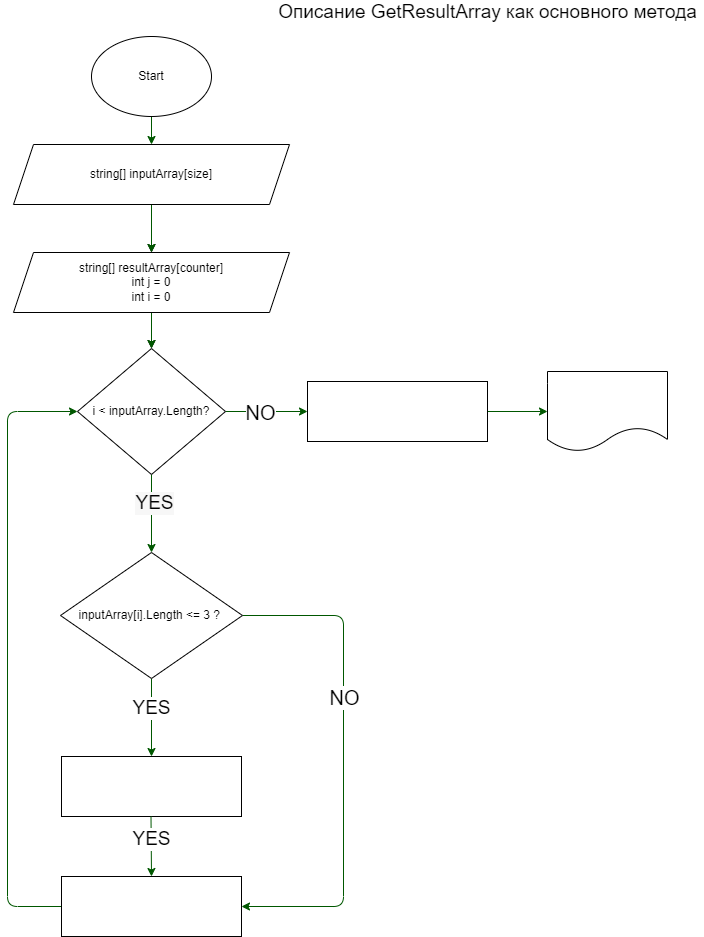

The diagram above was exported from draw.io. Its source (the exported page's mxGraphModel, read from the mxfile embedded in the PNG):
<mxGraphModel dx="990" dy="324" grid="1" gridSize="13" guides="1" tooltips="1" connect="1" arrows="1" fold="1" page="1" pageScale="1" pageWidth="827" pageHeight="1169" background="#ffffff" math="0" shadow="0">
  <root>
    <mxCell id="0" />
    <mxCell id="1" parent="0" />
    <mxCell id="6" style="edgeStyle=none;html=1;exitX=0.5;exitY=1;exitDx=0;exitDy=0;entryX=0.5;entryY=0;entryDx=0;entryDy=0;fontSize=19;fontColor=#000000;fillColor=#008a00;strokeColor=#005700;" parent="1" source="3" target="4" edge="1">
      <mxGeometry relative="1" as="geometry" />
    </mxCell>
    <mxCell id="3" value="Start" style="ellipse;whiteSpace=wrap;html=1;" parent="1" vertex="1">
      <mxGeometry x="96" y="48" width="120" height="80" as="geometry" />
    </mxCell>
    <mxCell id="8" value="" style="edgeStyle=none;html=1;fontSize=19;fontColor=#000000;" parent="1" source="4" target="7" edge="1">
      <mxGeometry relative="1" as="geometry" />
    </mxCell>
    <mxCell id="9" style="edgeStyle=none;html=1;exitX=0.5;exitY=1;exitDx=0;exitDy=0;entryX=0.5;entryY=0;entryDx=0;entryDy=0;fontSize=19;fontColor=#000000;fillColor=#008a00;strokeColor=#005700;" parent="1" source="4" target="7" edge="1">
      <mxGeometry relative="1" as="geometry" />
    </mxCell>
    <mxCell id="4" value="string[] inputArray[size]&lt;br&gt;" style="shape=parallelogram;perimeter=parallelogramPerimeter;whiteSpace=wrap;html=1;fixedSize=1;" parent="1" vertex="1">
      <mxGeometry x="18" y="156" width="276" height="60" as="geometry" />
    </mxCell>
    <mxCell id="5" value="&lt;font color=&quot;#000000&quot; style=&quot;font-size: 19px&quot;&gt;Описание GetResultArray как основного метода&lt;/font&gt;" style="text;html=1;align=center;verticalAlign=middle;resizable=0;points=[];autosize=1;strokeColor=none;fillColor=none;" parent="1" vertex="1">
      <mxGeometry x="276" y="12" width="432" height="24" as="geometry" />
    </mxCell>
    <mxCell id="11" value="" style="edgeStyle=none;html=1;fontSize=19;fontColor=#000000;" parent="1" source="7" target="10" edge="1">
      <mxGeometry relative="1" as="geometry" />
    </mxCell>
    <mxCell id="12" style="edgeStyle=none;html=1;exitX=0.5;exitY=1;exitDx=0;exitDy=0;fontSize=19;fontColor=#000000;fillColor=#008a00;strokeColor=#005700;" parent="1" source="7" edge="1">
      <mxGeometry relative="1" as="geometry">
        <mxPoint x="156" y="360" as="targetPoint" />
      </mxGeometry>
    </mxCell>
    <mxCell id="7" value="string[] resultArray[counter]&lt;br&gt;int j = 0&lt;br&gt;int i = 0" style="shape=parallelogram;perimeter=parallelogramPerimeter;whiteSpace=wrap;html=1;fixedSize=1;" parent="1" vertex="1">
      <mxGeometry x="18" y="264" width="276" height="60" as="geometry" />
    </mxCell>
    <mxCell id="13" style="edgeStyle=none;html=1;exitX=1;exitY=0.5;exitDx=0;exitDy=0;fontSize=19;fontColor=#000000;fillColor=#008a00;strokeColor=#005700;" parent="1" source="10" edge="1">
      <mxGeometry relative="1" as="geometry">
        <mxPoint x="312" y="423" as="targetPoint" />
      </mxGeometry>
    </mxCell>
    <mxCell id="34" value="NO" style="edgeLabel;html=1;align=center;verticalAlign=middle;resizable=0;points=[];fontSize=20;fontColor=#000000;labelBackgroundColor=#FFFFFF;" parent="13" vertex="1" connectable="0">
      <mxGeometry x="-0.4843" y="-4" relative="1" as="geometry">
        <mxPoint x="13" y="-4" as="offset" />
      </mxGeometry>
    </mxCell>
    <mxCell id="20" style="edgeStyle=none;html=1;entryX=0.5;entryY=0;entryDx=0;entryDy=0;fontSize=19;fontColor=#000000;fillColor=#008a00;strokeColor=#005700;" parent="1" source="10" target="17" edge="1">
      <mxGeometry relative="1" as="geometry" />
    </mxCell>
    <mxCell id="21" value="YES" style="edgeLabel;html=1;align=center;verticalAlign=middle;resizable=0;points=[];fontSize=19;fontColor=#000000;labelBackgroundColor=#F7F7F7;" parent="20" vertex="1" connectable="0">
      <mxGeometry x="-0.2821" y="2" relative="1" as="geometry">
        <mxPoint as="offset" />
      </mxGeometry>
    </mxCell>
    <mxCell id="10" value="i &amp;lt; inputArray.Length?" style="rhombus;whiteSpace=wrap;html=1;" parent="1" vertex="1">
      <mxGeometry x="82" y="360" width="148" height="126" as="geometry" />
    </mxCell>
    <mxCell id="18" value="YES" style="edgeStyle=none;html=1;exitX=0.5;exitY=1;exitDx=0;exitDy=0;fontSize=19;fontColor=#000000;fillColor=#008a00;strokeColor=#005700;labelBackgroundColor=#FFFFFF;" parent="1" source="17" edge="1">
      <mxGeometry x="-0.2308" relative="1" as="geometry">
        <mxPoint x="156" y="768" as="targetPoint" />
        <mxPoint as="offset" />
      </mxGeometry>
    </mxCell>
    <mxCell id="24" style="edgeStyle=none;html=1;exitX=1;exitY=0.5;exitDx=0;exitDy=0;entryX=1;entryY=0.5;entryDx=0;entryDy=0;labelBackgroundColor=#FFFFFF;fontSize=12;fontColor=#FFFFFF;fillColor=#008a00;strokeColor=#005700;" parent="1" source="17" target="23" edge="1">
      <mxGeometry relative="1" as="geometry">
        <Array as="points">
          <mxPoint x="348" y="627" />
          <mxPoint x="348" y="918" />
        </Array>
      </mxGeometry>
    </mxCell>
    <mxCell id="28" value="NO" style="edgeLabel;html=1;align=center;verticalAlign=middle;resizable=0;points=[];fontSize=20;fontColor=#000000;labelBackgroundColor=#FFFFFF;" parent="24" vertex="1" connectable="0">
      <mxGeometry x="-0.2623" relative="1" as="geometry">
        <mxPoint as="offset" />
      </mxGeometry>
    </mxCell>
    <mxCell id="17" value="inputArray[i].Length &amp;lt;= 3 ?&amp;nbsp;" style="rhombus;whiteSpace=wrap;html=1;labelBackgroundColor=default;" parent="1" vertex="1">
      <mxGeometry x="65" y="564" width="182" height="126" as="geometry" />
    </mxCell>
    <mxCell id="22" value="resultArray[j] = inputArray[i]&lt;br&gt;j++" style="rounded=0;whiteSpace=wrap;html=1;labelBackgroundColor=default;fontSize=12;fontColor=#FFFFFF;" parent="1" vertex="1">
      <mxGeometry x="66" y="768" width="180" height="60" as="geometry" />
    </mxCell>
    <mxCell id="33" style="edgeStyle=none;html=1;exitX=0;exitY=0.5;exitDx=0;exitDy=0;entryX=0;entryY=0.5;entryDx=0;entryDy=0;labelBackgroundColor=#FFFFFF;fontSize=20;fontColor=#000000;fillColor=#008a00;strokeColor=#005700;" parent="1" source="23" target="10" edge="1">
      <mxGeometry relative="1" as="geometry">
        <Array as="points">
          <mxPoint x="12" y="918" />
          <mxPoint x="12" y="423" />
        </Array>
      </mxGeometry>
    </mxCell>
    <mxCell id="23" value="i++" style="rounded=0;whiteSpace=wrap;html=1;labelBackgroundColor=default;fontSize=12;fontColor=#FFFFFF;" parent="1" vertex="1">
      <mxGeometry x="66" y="888" width="180" height="60" as="geometry" />
    </mxCell>
    <mxCell id="32" value="YES" style="edgeStyle=none;html=1;exitX=0.5;exitY=1;exitDx=0;exitDy=0;fontSize=19;fontColor=#000000;fillColor=#008a00;strokeColor=#005700;labelBackgroundColor=#FFFFFF;" parent="1" edge="1">
      <mxGeometry x="-0.2308" relative="1" as="geometry">
        <mxPoint x="156" y="888" as="targetPoint" />
        <mxPoint x="155.5" y="828" as="sourcePoint" />
        <mxPoint as="offset" />
      </mxGeometry>
    </mxCell>
    <mxCell id="35" value="Finish" style="shape=document;whiteSpace=wrap;html=1;boundedLbl=1;labelBackgroundColor=default;fontSize=13;fontColor=#FFFFFF;" parent="1" vertex="1">
      <mxGeometry x="552" y="383" width="120" height="80" as="geometry" />
    </mxCell>
    <mxCell id="37" style="edgeStyle=none;html=1;exitX=1;exitY=0.5;exitDx=0;exitDy=0;entryX=0;entryY=0.5;entryDx=0;entryDy=0;labelBackgroundColor=#FFFFFF;fontSize=20;fontColor=#000000;fillColor=#008a00;strokeColor=#005700;" parent="1" source="36" target="35" edge="1">
      <mxGeometry relative="1" as="geometry" />
    </mxCell>
    <mxCell id="36" value="return resultArray" style="rounded=0;whiteSpace=wrap;html=1;labelBackgroundColor=default;fontSize=12;fontColor=#FFFFFF;" parent="1" vertex="1">
      <mxGeometry x="312" y="393" width="180" height="60" as="geometry" />
    </mxCell>
  </root>
</mxGraphModel>